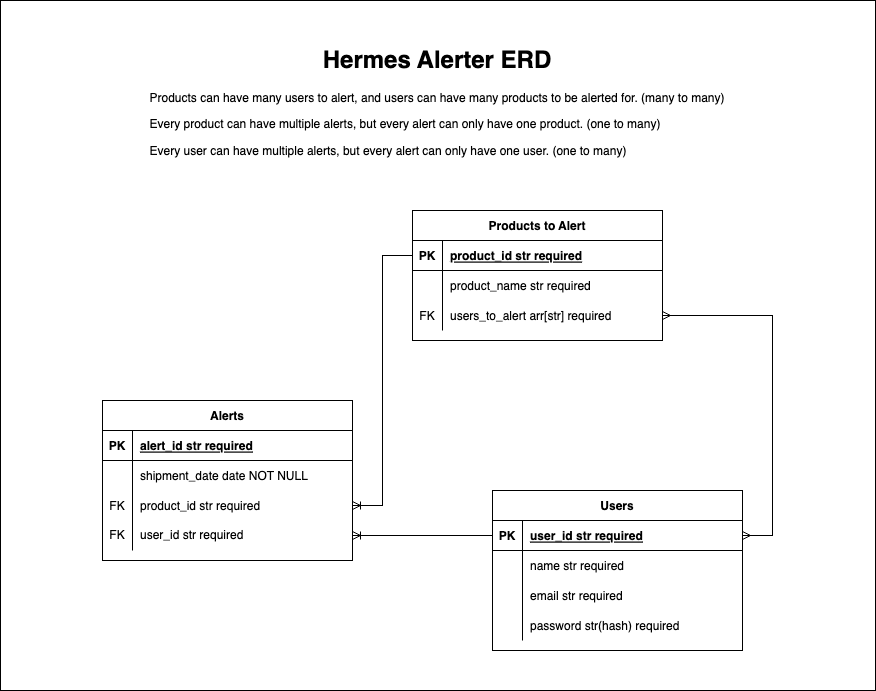

The diagram above was exported from draw.io. Its source (the exported page's mxGraphModel, read from the mxfile embedded in the PNG):
<mxGraphModel dx="1220" dy="1131" grid="1" gridSize="10" guides="1" tooltips="1" connect="1" arrows="1" fold="1" page="1" pageScale="1" pageWidth="1100" pageHeight="850" background="#000000" math="0" shadow="0" extFonts="Permanent Marker^https://fonts.googleapis.com/css?family=Permanent+Marker">
  <root>
    <mxCell id="0" />
    <mxCell id="1" parent="0" />
    <mxCell id="gv23uQXgGRUCvWMzlba4-2" value="" style="rounded=0;whiteSpace=wrap;html=1;" vertex="1" parent="1">
      <mxGeometry x="113" y="10" width="875" height="690" as="geometry" />
    </mxCell>
    <mxCell id="C-vyLk0tnHw3VtMMgP7b-2" value="Products to Alert" style="shape=table;startSize=30;container=1;collapsible=1;childLayout=tableLayout;fixedRows=1;rowLines=0;fontStyle=1;align=center;resizeLast=1;" parent="1" vertex="1">
      <mxGeometry x="525" y="220" width="250" height="130" as="geometry" />
    </mxCell>
    <mxCell id="C-vyLk0tnHw3VtMMgP7b-3" value="" style="shape=partialRectangle;collapsible=0;dropTarget=0;pointerEvents=0;fillColor=none;points=[[0,0.5],[1,0.5]];portConstraint=eastwest;top=0;left=0;right=0;bottom=1;" parent="C-vyLk0tnHw3VtMMgP7b-2" vertex="1">
      <mxGeometry y="30" width="250" height="30" as="geometry" />
    </mxCell>
    <mxCell id="C-vyLk0tnHw3VtMMgP7b-4" value="PK" style="shape=partialRectangle;overflow=hidden;connectable=0;fillColor=none;top=0;left=0;bottom=0;right=0;fontStyle=1;" parent="C-vyLk0tnHw3VtMMgP7b-3" vertex="1">
      <mxGeometry width="30" height="30" as="geometry">
        <mxRectangle width="30" height="30" as="alternateBounds" />
      </mxGeometry>
    </mxCell>
    <mxCell id="C-vyLk0tnHw3VtMMgP7b-5" value="product_id str required" style="shape=partialRectangle;overflow=hidden;connectable=0;fillColor=none;top=0;left=0;bottom=0;right=0;align=left;spacingLeft=6;fontStyle=5;" parent="C-vyLk0tnHw3VtMMgP7b-3" vertex="1">
      <mxGeometry x="30" width="220" height="30" as="geometry">
        <mxRectangle width="220" height="30" as="alternateBounds" />
      </mxGeometry>
    </mxCell>
    <mxCell id="CkzchM0mLeosowf0nStv-26" value="" style="shape=tableRow;horizontal=0;startSize=0;swimlaneHead=0;swimlaneBody=0;fillColor=none;collapsible=0;dropTarget=0;points=[[0,0.5],[1,0.5]];portConstraint=eastwest;top=0;left=0;right=0;bottom=0;" parent="C-vyLk0tnHw3VtMMgP7b-2" vertex="1">
      <mxGeometry y="60" width="250" height="30" as="geometry" />
    </mxCell>
    <mxCell id="CkzchM0mLeosowf0nStv-27" value="" style="shape=partialRectangle;connectable=0;fillColor=none;top=0;left=0;bottom=0;right=0;editable=1;overflow=hidden;" parent="CkzchM0mLeosowf0nStv-26" vertex="1">
      <mxGeometry width="30" height="30" as="geometry">
        <mxRectangle width="30" height="30" as="alternateBounds" />
      </mxGeometry>
    </mxCell>
    <mxCell id="CkzchM0mLeosowf0nStv-28" value="product_name str required" style="shape=partialRectangle;connectable=0;fillColor=none;top=0;left=0;bottom=0;right=0;align=left;spacingLeft=6;overflow=hidden;" parent="CkzchM0mLeosowf0nStv-26" vertex="1">
      <mxGeometry x="30" width="220" height="30" as="geometry">
        <mxRectangle width="220" height="30" as="alternateBounds" />
      </mxGeometry>
    </mxCell>
    <mxCell id="C-vyLk0tnHw3VtMMgP7b-6" value="" style="shape=partialRectangle;collapsible=0;dropTarget=0;pointerEvents=0;fillColor=none;points=[[0,0.5],[1,0.5]];portConstraint=eastwest;top=0;left=0;right=0;bottom=0;" parent="C-vyLk0tnHw3VtMMgP7b-2" vertex="1">
      <mxGeometry y="90" width="250" height="30" as="geometry" />
    </mxCell>
    <mxCell id="C-vyLk0tnHw3VtMMgP7b-7" value="FK" style="shape=partialRectangle;overflow=hidden;connectable=0;fillColor=none;top=0;left=0;bottom=0;right=0;" parent="C-vyLk0tnHw3VtMMgP7b-6" vertex="1">
      <mxGeometry width="30" height="30" as="geometry">
        <mxRectangle width="30" height="30" as="alternateBounds" />
      </mxGeometry>
    </mxCell>
    <mxCell id="C-vyLk0tnHw3VtMMgP7b-8" value="users_to_alert arr[str] required" style="shape=partialRectangle;overflow=hidden;connectable=0;fillColor=none;top=0;left=0;bottom=0;right=0;align=left;spacingLeft=6;" parent="C-vyLk0tnHw3VtMMgP7b-6" vertex="1">
      <mxGeometry x="30" width="220" height="30" as="geometry">
        <mxRectangle width="220" height="30" as="alternateBounds" />
      </mxGeometry>
    </mxCell>
    <mxCell id="C-vyLk0tnHw3VtMMgP7b-13" value="Alerts" style="shape=table;startSize=30;container=1;collapsible=1;childLayout=tableLayout;fixedRows=1;rowLines=0;fontStyle=1;align=center;resizeLast=1;" parent="1" vertex="1">
      <mxGeometry x="215" y="410" width="250" height="160" as="geometry" />
    </mxCell>
    <mxCell id="C-vyLk0tnHw3VtMMgP7b-14" value="" style="shape=partialRectangle;collapsible=0;dropTarget=0;pointerEvents=0;fillColor=none;points=[[0,0.5],[1,0.5]];portConstraint=eastwest;top=0;left=0;right=0;bottom=1;" parent="C-vyLk0tnHw3VtMMgP7b-13" vertex="1">
      <mxGeometry y="30" width="250" height="30" as="geometry" />
    </mxCell>
    <mxCell id="C-vyLk0tnHw3VtMMgP7b-15" value="PK" style="shape=partialRectangle;overflow=hidden;connectable=0;fillColor=none;top=0;left=0;bottom=0;right=0;fontStyle=1;" parent="C-vyLk0tnHw3VtMMgP7b-14" vertex="1">
      <mxGeometry width="30" height="30" as="geometry">
        <mxRectangle width="30" height="30" as="alternateBounds" />
      </mxGeometry>
    </mxCell>
    <mxCell id="C-vyLk0tnHw3VtMMgP7b-16" value="alert_id str required" style="shape=partialRectangle;overflow=hidden;connectable=0;fillColor=none;top=0;left=0;bottom=0;right=0;align=left;spacingLeft=6;fontStyle=5;" parent="C-vyLk0tnHw3VtMMgP7b-14" vertex="1">
      <mxGeometry x="30" width="220" height="30" as="geometry">
        <mxRectangle width="220" height="30" as="alternateBounds" />
      </mxGeometry>
    </mxCell>
    <mxCell id="C-vyLk0tnHw3VtMMgP7b-20" value="" style="shape=partialRectangle;collapsible=0;dropTarget=0;pointerEvents=0;fillColor=none;points=[[0,0.5],[1,0.5]];portConstraint=eastwest;top=0;left=0;right=0;bottom=0;" parent="C-vyLk0tnHw3VtMMgP7b-13" vertex="1">
      <mxGeometry y="60" width="250" height="30" as="geometry" />
    </mxCell>
    <mxCell id="C-vyLk0tnHw3VtMMgP7b-21" value="" style="shape=partialRectangle;overflow=hidden;connectable=0;fillColor=none;top=0;left=0;bottom=0;right=0;" parent="C-vyLk0tnHw3VtMMgP7b-20" vertex="1">
      <mxGeometry width="30" height="30" as="geometry">
        <mxRectangle width="30" height="30" as="alternateBounds" />
      </mxGeometry>
    </mxCell>
    <mxCell id="C-vyLk0tnHw3VtMMgP7b-22" value="shipment_date date NOT NULL" style="shape=partialRectangle;overflow=hidden;connectable=0;fillColor=none;top=0;left=0;bottom=0;right=0;align=left;spacingLeft=6;" parent="C-vyLk0tnHw3VtMMgP7b-20" vertex="1">
      <mxGeometry x="30" width="220" height="30" as="geometry">
        <mxRectangle width="220" height="30" as="alternateBounds" />
      </mxGeometry>
    </mxCell>
    <mxCell id="C-vyLk0tnHw3VtMMgP7b-17" value="" style="shape=partialRectangle;collapsible=0;dropTarget=0;pointerEvents=0;fillColor=none;points=[[0,0.5],[1,0.5]];portConstraint=eastwest;top=0;left=0;right=0;bottom=0;" parent="C-vyLk0tnHw3VtMMgP7b-13" vertex="1">
      <mxGeometry y="90" width="250" height="30" as="geometry" />
    </mxCell>
    <mxCell id="C-vyLk0tnHw3VtMMgP7b-18" value="FK" style="shape=partialRectangle;overflow=hidden;connectable=0;fillColor=none;top=0;left=0;bottom=0;right=0;" parent="C-vyLk0tnHw3VtMMgP7b-17" vertex="1">
      <mxGeometry width="30" height="30" as="geometry">
        <mxRectangle width="30" height="30" as="alternateBounds" />
      </mxGeometry>
    </mxCell>
    <mxCell id="C-vyLk0tnHw3VtMMgP7b-19" value="product_id str required" style="shape=partialRectangle;overflow=hidden;connectable=0;fillColor=none;top=0;left=0;bottom=0;right=0;align=left;spacingLeft=6;" parent="C-vyLk0tnHw3VtMMgP7b-17" vertex="1">
      <mxGeometry x="30" width="220" height="30" as="geometry">
        <mxRectangle width="220" height="30" as="alternateBounds" />
      </mxGeometry>
    </mxCell>
    <mxCell id="CkzchM0mLeosowf0nStv-31" value="" style="shape=tableRow;horizontal=0;startSize=0;swimlaneHead=0;swimlaneBody=0;fillColor=none;collapsible=0;dropTarget=0;points=[[0,0.5],[1,0.5]];portConstraint=eastwest;top=0;left=0;right=0;bottom=0;" parent="C-vyLk0tnHw3VtMMgP7b-13" vertex="1">
      <mxGeometry y="120" width="250" height="30" as="geometry" />
    </mxCell>
    <mxCell id="CkzchM0mLeosowf0nStv-32" value="FK" style="shape=partialRectangle;connectable=0;fillColor=none;top=0;left=0;bottom=0;right=0;fontStyle=0;overflow=hidden;whiteSpace=wrap;html=1;" parent="CkzchM0mLeosowf0nStv-31" vertex="1">
      <mxGeometry width="30" height="30" as="geometry">
        <mxRectangle width="30" height="30" as="alternateBounds" />
      </mxGeometry>
    </mxCell>
    <mxCell id="CkzchM0mLeosowf0nStv-33" value="user_id str required" style="shape=partialRectangle;connectable=0;fillColor=none;top=0;left=0;bottom=0;right=0;align=left;spacingLeft=6;fontStyle=0;overflow=hidden;whiteSpace=wrap;html=1;" parent="CkzchM0mLeosowf0nStv-31" vertex="1">
      <mxGeometry x="30" width="220" height="30" as="geometry">
        <mxRectangle width="220" height="30" as="alternateBounds" />
      </mxGeometry>
    </mxCell>
    <mxCell id="C-vyLk0tnHw3VtMMgP7b-23" value="Users" style="shape=table;startSize=30;container=1;collapsible=1;childLayout=tableLayout;fixedRows=1;rowLines=0;fontStyle=1;align=center;resizeLast=1;" parent="1" vertex="1">
      <mxGeometry x="605" y="500" width="250" height="160" as="geometry" />
    </mxCell>
    <mxCell id="C-vyLk0tnHw3VtMMgP7b-24" value="" style="shape=partialRectangle;collapsible=0;dropTarget=0;pointerEvents=0;fillColor=none;points=[[0,0.5],[1,0.5]];portConstraint=eastwest;top=0;left=0;right=0;bottom=1;" parent="C-vyLk0tnHw3VtMMgP7b-23" vertex="1">
      <mxGeometry y="30" width="250" height="30" as="geometry" />
    </mxCell>
    <mxCell id="C-vyLk0tnHw3VtMMgP7b-25" value="PK" style="shape=partialRectangle;overflow=hidden;connectable=0;fillColor=none;top=0;left=0;bottom=0;right=0;fontStyle=1;" parent="C-vyLk0tnHw3VtMMgP7b-24" vertex="1">
      <mxGeometry width="30" height="30" as="geometry">
        <mxRectangle width="30" height="30" as="alternateBounds" />
      </mxGeometry>
    </mxCell>
    <mxCell id="C-vyLk0tnHw3VtMMgP7b-26" value="user_id str required" style="shape=partialRectangle;overflow=hidden;connectable=0;fillColor=none;top=0;left=0;bottom=0;right=0;align=left;spacingLeft=6;fontStyle=5;" parent="C-vyLk0tnHw3VtMMgP7b-24" vertex="1">
      <mxGeometry x="30" width="220" height="30" as="geometry">
        <mxRectangle width="220" height="30" as="alternateBounds" />
      </mxGeometry>
    </mxCell>
    <mxCell id="C-vyLk0tnHw3VtMMgP7b-27" value="" style="shape=partialRectangle;collapsible=0;dropTarget=0;pointerEvents=0;fillColor=none;points=[[0,0.5],[1,0.5]];portConstraint=eastwest;top=0;left=0;right=0;bottom=0;" parent="C-vyLk0tnHw3VtMMgP7b-23" vertex="1">
      <mxGeometry y="60" width="250" height="30" as="geometry" />
    </mxCell>
    <mxCell id="C-vyLk0tnHw3VtMMgP7b-28" value="" style="shape=partialRectangle;overflow=hidden;connectable=0;fillColor=none;top=0;left=0;bottom=0;right=0;" parent="C-vyLk0tnHw3VtMMgP7b-27" vertex="1">
      <mxGeometry width="30" height="30" as="geometry">
        <mxRectangle width="30" height="30" as="alternateBounds" />
      </mxGeometry>
    </mxCell>
    <mxCell id="C-vyLk0tnHw3VtMMgP7b-29" value="name str required" style="shape=partialRectangle;overflow=hidden;connectable=0;fillColor=none;top=0;left=0;bottom=0;right=0;align=left;spacingLeft=6;" parent="C-vyLk0tnHw3VtMMgP7b-27" vertex="1">
      <mxGeometry x="30" width="220" height="30" as="geometry">
        <mxRectangle width="220" height="30" as="alternateBounds" />
      </mxGeometry>
    </mxCell>
    <mxCell id="CkzchM0mLeosowf0nStv-12" value="" style="shape=tableRow;horizontal=0;startSize=0;swimlaneHead=0;swimlaneBody=0;fillColor=none;collapsible=0;dropTarget=0;points=[[0,0.5],[1,0.5]];portConstraint=eastwest;top=0;left=0;right=0;bottom=0;" parent="C-vyLk0tnHw3VtMMgP7b-23" vertex="1">
      <mxGeometry y="90" width="250" height="30" as="geometry" />
    </mxCell>
    <mxCell id="CkzchM0mLeosowf0nStv-13" value="" style="shape=partialRectangle;connectable=0;fillColor=none;top=0;left=0;bottom=0;right=0;editable=1;overflow=hidden;" parent="CkzchM0mLeosowf0nStv-12" vertex="1">
      <mxGeometry width="30" height="30" as="geometry">
        <mxRectangle width="30" height="30" as="alternateBounds" />
      </mxGeometry>
    </mxCell>
    <mxCell id="CkzchM0mLeosowf0nStv-14" value="email str required" style="shape=partialRectangle;connectable=0;fillColor=none;top=0;left=0;bottom=0;right=0;align=left;spacingLeft=6;overflow=hidden;" parent="CkzchM0mLeosowf0nStv-12" vertex="1">
      <mxGeometry x="30" width="220" height="30" as="geometry">
        <mxRectangle width="220" height="30" as="alternateBounds" />
      </mxGeometry>
    </mxCell>
    <mxCell id="CkzchM0mLeosowf0nStv-49" value="" style="shape=tableRow;horizontal=0;startSize=0;swimlaneHead=0;swimlaneBody=0;fillColor=none;collapsible=0;dropTarget=0;points=[[0,0.5],[1,0.5]];portConstraint=eastwest;top=0;left=0;right=0;bottom=0;" parent="C-vyLk0tnHw3VtMMgP7b-23" vertex="1">
      <mxGeometry y="120" width="250" height="30" as="geometry" />
    </mxCell>
    <mxCell id="CkzchM0mLeosowf0nStv-50" value="" style="shape=partialRectangle;connectable=0;fillColor=none;top=0;left=0;bottom=0;right=0;editable=1;overflow=hidden;" parent="CkzchM0mLeosowf0nStv-49" vertex="1">
      <mxGeometry width="30" height="30" as="geometry">
        <mxRectangle width="30" height="30" as="alternateBounds" />
      </mxGeometry>
    </mxCell>
    <mxCell id="CkzchM0mLeosowf0nStv-51" value="password str(hash) required" style="shape=partialRectangle;connectable=0;fillColor=none;top=0;left=0;bottom=0;right=0;align=left;spacingLeft=6;overflow=hidden;" parent="CkzchM0mLeosowf0nStv-49" vertex="1">
      <mxGeometry x="30" width="220" height="30" as="geometry">
        <mxRectangle width="220" height="30" as="alternateBounds" />
      </mxGeometry>
    </mxCell>
    <mxCell id="CkzchM0mLeosowf0nStv-34" value="" style="edgeStyle=entityRelationEdgeStyle;fontSize=12;html=1;endArrow=ERoneToMany;rounded=0;" parent="1" source="C-vyLk0tnHw3VtMMgP7b-24" target="CkzchM0mLeosowf0nStv-31" edge="1">
      <mxGeometry width="100" height="100" relative="1" as="geometry">
        <mxPoint x="465" y="720" as="sourcePoint" />
        <mxPoint x="565" y="620" as="targetPoint" />
      </mxGeometry>
    </mxCell>
    <mxCell id="CkzchM0mLeosowf0nStv-39" value="" style="edgeStyle=entityRelationEdgeStyle;fontSize=12;html=1;endArrow=ERoneToMany;rounded=0;exitX=0;exitY=0.5;exitDx=0;exitDy=0;" parent="1" source="C-vyLk0tnHw3VtMMgP7b-3" target="C-vyLk0tnHw3VtMMgP7b-17" edge="1">
      <mxGeometry width="100" height="100" relative="1" as="geometry">
        <mxPoint x="675" y="420" as="sourcePoint" />
        <mxPoint x="835" y="630" as="targetPoint" />
      </mxGeometry>
    </mxCell>
    <mxCell id="CkzchM0mLeosowf0nStv-45" value="" style="edgeStyle=entityRelationEdgeStyle;fontSize=12;html=1;endArrow=ERmany;startArrow=ERmany;rounded=0;" parent="1" source="C-vyLk0tnHw3VtMMgP7b-6" target="C-vyLk0tnHw3VtMMgP7b-24" edge="1">
      <mxGeometry width="100" height="100" relative="1" as="geometry">
        <mxPoint x="835" y="260" as="sourcePoint" />
        <mxPoint x="1025" y="595" as="targetPoint" />
      </mxGeometry>
    </mxCell>
    <mxCell id="CkzchM0mLeosowf0nStv-47" value="&lt;h1&gt;Hermes Alerter ERD&lt;/h1&gt;&lt;p style=&quot;text-align: left;&quot;&gt;Products can have many users to alert, and users can have many products to be alerted for. (many to many)&lt;/p&gt;&lt;p style=&quot;text-align: left;&quot;&gt;Every product can have multiple alerts, but every alert can only have one product. (one to many)&lt;/p&gt;&lt;p style=&quot;text-align: left;&quot;&gt;Every user can have multiple alerts, but every alert can only have one user. (one to many)&lt;/p&gt;" style="text;html=1;strokeColor=none;fillColor=none;spacing=5;spacingTop=-20;whiteSpace=wrap;overflow=hidden;rounded=0;align=center;" parent="1" vertex="1">
      <mxGeometry x="255" y="50" width="590" height="150" as="geometry" />
    </mxCell>
  </root>
</mxGraphModel>